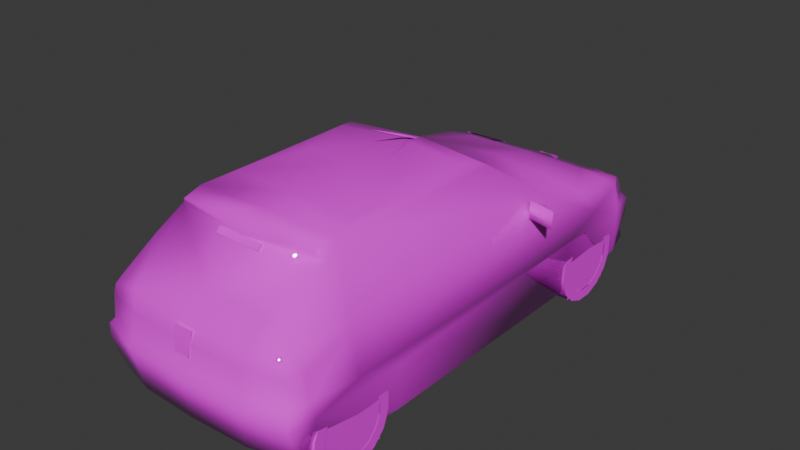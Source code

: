 # Source: 106s1.blend  (saved by Blender 4.0.36; exported with 4.5.12 LTS)
import bpy
from mathutils import Matrix  # noqa: F401  (used for matrix-valued properties, if any)

bpy.ops.wm.read_factory_settings(use_empty=True)
scene = bpy.context.scene
scene.name = 'Scene'

# ---- collections
col_collection = bpy.data.collections.new('Collection'); scene.collection.children.link(col_collection)

# ---- images (referenced by path relative to the original .blend; pixels are not part of the script)
import os
ASSET_DIR = os.environ.get("B2B_ASSET_DIR", "")  # directory of the original .blend (textures are referenced by path, not embedded)
HERE = os.path.dirname(os.path.abspath(__file__))  # packed textures are extracted next to this script under _unpacked/

def load_image(name, relpath, width, height, colorspace="sRGB"):
    """Load a texture the original file referenced (path relative to the .blend, or extracted next to this script)."""
    p = next((c for c in (os.path.join(HERE, relpath), os.path.join(ASSET_DIR, relpath)) if relpath and os.path.exists(c)), "")
    if p:
        img = bpy.data.images.load(p, check_existing=True)
        img.name = name
    else:  # same state as the original file: an image datablock whose file is absent (Cycles renders it pink)
        img = bpy.data.images.new(name, width, height)
        img.source = "FILE"
        img.filepath = "//" + (relpath or name)
    img.colorspace_settings.name = colorspace
    return img
img_0_png = load_image('0.png', 'textures/0.png', 1024, 1024, 'sRGB')

# ---- materials (node trees are filled in below, after node groups)
mat_material_001 = bpy.data.materials.new('Material.001')
mat_material_001.alpha_threshold = 0.1
mat_material_001.use_transparent_shadow = False
mat_material_001.roughness = 0.5
mat_material_001.line_color = (0.0, 0.0, 0.0, 1.0)
mat_material = bpy.data.materials.new('Material')
mat_material.alpha_threshold = 0.1
mat_material.use_transparent_shadow = False
mat_material.roughness = 0.5
mat_material.line_color = (0.0, 0.0, 0.0, 1.0)

# ---- material node trees
mat_material_001.use_nodes = True; mat_material_001.node_tree.nodes.clear()
_N = mat_material_001.node_tree.nodes; _L = mat_material_001.node_tree.links
n0 = _N.new('ShaderNodeOutputMaterial'); n0.name = 'Material Output'; n0.location = (300, 300)
n1 = _N.new('ShaderNodeBsdfPrincipled'); n1.name = 'Principled BSDF'; n1.location = (10, 300)
n1.inputs[2].default_value = 0.0
n1.inputs[3].default_value = 1.45
n2 = _N.new('ShaderNodeTexImage'); n2.name = 'Image Texture'; n2.location = (-280, 280)
n2.image = img_0_png
n2.interpolation = 'Closest'
_L.new(n1.outputs[0], n0.inputs[0])
_L.new(n2.outputs[0], n1.inputs[0])
_L.new(n2.outputs[1], n1.inputs[4])
n0.is_active_output = True
mat_material.use_nodes = True; mat_material.node_tree.nodes.clear()
_N = mat_material.node_tree.nodes; _L = mat_material.node_tree.links
n0 = _N.new('ShaderNodeOutputMaterial'); n0.name = 'Material Output'; n0.location = (300, 300)
n1 = _N.new('ShaderNodeBsdfPrincipled'); n1.name = 'Principled BSDF'; n1.location = (10, 300)
n1.inputs[3].default_value = 1.45
n2 = _N.new('ShaderNodeTexImage'); n2.name = 'Image Texture'; n2.location = (-280, 280)
n2.image = img_0_png
n2.interpolation = 'Closest'
_L.new(n1.outputs[0], n0.inputs[0])
_L.new(n2.outputs[0], n1.inputs[0])
_L.new(n2.outputs[1], n1.inputs[4])
n0.is_active_output = True

# ---- world
world_world = bpy.data.worlds.new('World'); scene.world = world_world
world_world.use_nodes = True; world_world.node_tree.nodes.clear()
_N = world_world.node_tree.nodes; _L = world_world.node_tree.links
n0 = _N.new('ShaderNodeOutputWorld'); n0.name = 'World Output'; n0.location = (300, 300)
n1 = _N.new('ShaderNodeBackground'); n1.name = 'Background'; n1.location = (10, 300)
n1.inputs[0].default_value = (0.05088, 0.05088, 0.05088, 1.0)
_L.new(n1.outputs[0], n0.inputs[0])
n0.is_active_output = True
world_world.color = (0.05088, 0.05088, 0.05088)
world_world.use_sun_shadow = False
world_world.sun_shadow_jitter_overblur = 0.0

# ---- meshes
me_fp1sn = bpy.data.meshes.new('fp1sn')
me_fp1sn.from_pydata([(0.1631, -1.355, 1.02), (0.1633, -1.322, 1.05), (-0.1633, -1.322, 1.05), (-0.1631, -1.355, 1.02), (0.0, 1.796, 0.06101), (0.0, -1.762, 0.1013), (-0.7333, 1.467, 0.04132), (-0.6625, -1.677, 0.0977), (-0.7179, -1.619, 0.08871), (-0.7717, -1.582, 0.3592), (-0.7663, -1.245, 0.4307), (-0.7717, -0.9185, 0.3519), (-0.7264, -0.8893, 0.002428), (-0.7333, 0.7247, 0.004863), (-0.7663, 0.8018, 0.394), (-0.7636, 1.121, 0.4965), (-0.7702, 1.407, 0.3728), (-0.4105, -1.747, 0.1013), (-0.3575, 1.769, 0.06101), (0.7636, 1.121, 0.4965), (0.7702, 1.407, 0.3728), (0.6997, 1.49, 0.534), (0.6642, -1.685, 0.6657), (0.6506, -1.639, 0.7141), (0.4521, -1.712, 0.7141), (0.6686, -1.7, 0.6117), (0.7104, -1.588, 0.6088), (0.7717, -1.582, 0.3592), (0.7663, -1.245, 0.4307), (0.733, -1.581, 0.4445), (0.7179, -1.619, 0.08871), (0.7107, -1.733, 0.3106), (0.7099, 1.545, 0.3949), (0.6837, 1.705, 0.3624), (0.6433, 1.694, 0.3935), (0.6436, 1.625, 0.5237), (0.6455, 1.585, 0.5568), (0.6676, 1.382, 0.6166), (0.6846, 0.6893, 0.7362), (0.7002, -1.225, 0.6975), (0.7068, -1.732, 0.4122), (0.6851, -1.705, 0.4435), (0.4258, -1.816, 0.411), (0.5952, -1.425, 0.9051), (0.5461, -1.249, 1.047), (0.532, 0.1884, 1.089), (0.515, 0.1308, 1.119), (0.5148, -1.138, 1.126), (0.0, 0.8567, 0.7362), (0.0, 0.2149, 1.121), (0.6837, 1.702, 0.2537), (0.3575, 1.769, 0.06101), (0.6922, 0.9758, 0.689), (0.4635, 1.399, 0.6314), (0.0, 1.407, 0.638), (0.0, 1.081, 0.7104), (0.0, 1.84, 0.3626), (0.3624, 1.817, 0.3626), (0.0, 1.787, 0.3935), (0.3568, 1.769, 0.3947), (0.0559, -1.789, 0.5289), (0.06878, 1.789, 0.3947), (0.0, 1.73, 0.505), (0.06684, -1.757, 0.6827), (0.07971, 1.732, 0.5046), (0.3777, 1.708, 0.5046), (0.0, -1.726, 0.7141), (0.0, -1.777, 0.6093), (0.4141, -1.764, 0.6093), (0.0, -1.785, 0.4433), (0.4236, -1.774, 0.4435), (0.0, -1.83, 0.4095), (0.4105, -1.747, 0.1013), (0.6625, -1.677, 0.0977), (0.7333, 1.467, 0.04132), (0.7717, -0.9185, 0.3519), (0.7663, 0.8018, 0.394), (0.7264, -0.8893, 0.002428), (0.7333, 0.7247, 0.004863), (0.4749, -0.004615, 1.146), (0.332, -0.4416, 1.172), (0.4681, -0.9282, 1.149), (0.0, 0.05323, 1.158), (0.0, -0.4416, 1.176), (0.8871, 0.3692, 0.699), (0.688, 0.6076, 0.7114), (0.8871, 0.3842, 0.8113), (0.6863, 0.4175, 0.699), (0.6863, 0.4326, 0.8113), (0.4338, -1.571, 0.8166), (0.0, -1.591, 0.8152), (0.0, -1.319, 1.05), (0.4963, -1.283, 1.1), (0.0, -1.327, 1.108), (0.2982, -1.313, 1.106), (0.0, 0.2051, 1.124), (0.02163, 0.1278, 1.142), (0.0, -0.2676, 1.323), (-0.02163, 0.1278, 1.142), (0.0, -0.9304, 1.158), (0.0, -1.143, 1.14), (-0.332, -0.4416, 1.172), (-0.4681, -0.9282, 1.149), (-0.5148, -1.138, 1.126), (-0.2982, -1.313, 1.106), (-0.4963, -1.283, 1.1), (-0.5461, -1.249, 1.047), (-0.7002, -1.225, 0.6975), (-0.5952, -1.425, 0.9051), (-0.4521, -1.712, 0.7141), (-0.8871, 0.3692, 0.699), (-0.8871, 0.3842, 0.8113), (-0.688, 0.6076, 0.7114), (-0.6863, 0.4175, 0.699), (-0.6863, 0.4326, 0.8113), (-0.6997, 1.49, 0.534), (-0.6642, -1.685, 0.6657), (-0.6506, -1.639, 0.7141), (-0.7104, -1.588, 0.6088), (-0.6686, -1.7, 0.6117), (-0.733, -1.581, 0.4445), (-0.7107, -1.733, 0.3106), (-0.6676, 1.382, 0.6166), (-0.6846, 0.6893, 0.7362), (-0.7068, -1.732, 0.4122), (-0.6851, -1.705, 0.4435), (-0.4258, -1.816, 0.411), (-0.532, 0.1884, 1.089), (-0.515, 0.1308, 1.119), (-0.6922, 0.9758, 0.689), (-0.4635, 1.399, 0.6314), (-0.3624, 1.817, 0.3626), (-0.3568, 1.769, 0.3947), (-0.3777, 1.708, 0.5046), (-0.4141, -1.764, 0.6093), (-0.4236, -1.774, 0.4435), (-0.4749, -0.004615, 1.146), (0.6798, 1.683, 0.06149), (0.6657, 1.676, 0.1252), (-0.6657, 1.676, 0.1252), (-0.6798, 1.683, 0.06149), (-0.6837, 1.702, 0.2537), (-0.7099, 1.545, 0.3949), (-0.6837, 1.705, 0.3624), (-0.6433, 1.694, 0.3935), (-0.6436, 1.625, 0.5237), (-0.6455, 1.585, 0.5568), (-0.0559, -1.789, 0.5289), (-0.06878, 1.789, 0.3947), (-0.07971, 1.732, 0.5046), (-0.06684, -1.757, 0.6827), (-0.6115, 1.733, 0.2555), (-0.6115, 1.707, 0.133), (-0.4705, 1.776, 0.2555), (-0.4705, 1.75, 0.133), (0.4705, 1.776, 0.2555), (0.6115, 1.733, 0.2555), (0.6115, 1.707, 0.133), (0.4705, 1.75, 0.133), (0.0, -1.662, 0.1079), (0.0, 1.497, 0.07534), (0.0, 1.416, 0.532), (0.0, -1.605, 0.4666), (0.7006, 1.492, 0.534), (0.7108, 1.547, 0.3949), (0.6441, 1.697, 0.3935), (0.6444, 1.628, 0.5237), (0.6463, 1.588, 0.5568), (0.3572, 1.772, 0.3947), (0.3781, 1.71, 0.5046), (-0.7006, 1.492, 0.534), (-0.3572, 1.772, 0.3947), (-0.3781, 1.71, 0.5046), (-0.7108, 1.547, 0.3949), (-0.6441, 1.697, 0.3935), (-0.6444, 1.628, 0.5237), (-0.6463, 1.588, 0.5568), (0.06161, -1.777, 0.6092), (-0.06161, -1.777, 0.6092)], [], [(72, 5, 17), (98, 97, 95), (97, 96, 95), (98, 96, 97), (6, 140, 18), (74, 51, 137), (51, 74, 4), (4, 6, 18), (74, 6, 4), (159, 162, 161, 160), (16, 6, 74, 20), (16, 20, 19, 15), (15, 19, 76, 14), (76, 78, 13, 14), (13, 78, 77, 12), (11, 12, 77, 75), (11, 75, 28, 10), (10, 28, 27, 9), (9, 27, 30, 8), (8, 30, 73, 7), (7, 73, 72, 17), (145, 146, 133), (115, 146, 145), (36, 35, 65), (36, 21, 35), (45, 49, 46), (47, 39, 38), (80, 81, 79), (37, 21, 36), (52, 19, 37), (38, 19, 52), (40, 29, 41), (31, 27, 40), (31, 73, 30), (37, 53, 52), (32, 20, 33), (39, 43, 23), (45, 47, 38), (44, 43, 39), (138, 51, 50), (46, 47, 45), (40, 42, 31), (23, 26, 39), (22, 26, 23), (27, 29, 40), (21, 37, 19), (34, 32, 33), (32, 21, 20), (27, 31, 30), (28, 29, 27), (25, 26, 22), (23, 24, 22), (20, 21, 19), (85, 88, 86), (85, 84, 87), (85, 86, 84), (43, 44, 89), (39, 47, 44), (47, 92, 44), (94, 92, 47), (94, 93, 91), (75, 28, 27), (20, 19, 76), (49, 127, 128), (107, 103, 123), (102, 101, 136), (15, 129, 122), (15, 123, 129), (120, 124, 125), (9, 121, 124), (7, 121, 8), (130, 122, 129), (108, 107, 117), (103, 127, 123), (108, 106, 107), (103, 128, 127), (126, 124, 121), (118, 117, 107), (118, 116, 117), (120, 9, 124), (122, 115, 15), (121, 9, 8), (120, 10, 9), (118, 119, 116), (109, 117, 116), (115, 16, 15), (114, 112, 111), (110, 112, 113), (111, 112, 110), (103, 107, 106), (105, 103, 106), (105, 104, 103), (93, 104, 91), (10, 11, 9), (15, 16, 14), (109, 66, 90), (138, 137, 51), (138, 50, 74), (137, 138, 74), (115, 122, 146), (16, 142, 143), (18, 139, 141), (142, 144, 143), (115, 142, 16), (140, 139, 18), (141, 139, 6), (139, 140, 6), (68, 70, 41, 25), (25, 41, 29, 26), (134, 119, 125, 135), (119, 118, 120, 125), (145, 144, 142, 115), (144, 145, 133, 132), (35, 21, 32, 34), (34, 59, 65, 35), (74, 50, 33, 20), (80, 79, 82, 83), (79, 46, 49, 82), (38, 52, 55, 48), (46, 79, 81, 47), (75, 77, 78, 76), (28, 75, 76, 19), (72, 73, 31, 42), (5, 72, 42, 71), (40, 41, 70, 42), (42, 70, 69, 71), (69, 70, 68, 67), (24, 68, 25, 22), (24, 66, 67, 68), (53, 37, 36, 65), (54, 53, 65, 62), (59, 58, 62, 65), (34, 33, 57, 59), (57, 56, 58, 59), (57, 33, 50, 51), (51, 4, 56, 57), (54, 55, 52, 53), (39, 26, 29, 28), (45, 38, 48, 49), (23, 43, 89, 24), (38, 39, 28, 19), (84, 86, 88, 87), (89, 90, 66, 24), (44, 91, 90, 89), (91, 44, 92, 94), (27, 30, 77, 75), (76, 78, 74, 20), (100, 93, 94, 47), (99, 100, 47, 81), (83, 99, 81, 80), (101, 83, 82, 136), (136, 82, 49, 128), (123, 48, 55, 129), (128, 103, 102, 136), (11, 14, 13, 12), (10, 15, 14, 11), (17, 126, 121, 7), (5, 71, 126, 17), (124, 126, 135, 125), (126, 71, 69, 135), (69, 67, 134, 135), (109, 116, 119, 134), (109, 134, 67, 66), (54, 62, 133, 130), (132, 133, 62, 58), (131, 132, 58, 56), (18, 131, 56, 4), (54, 130, 129, 55), (107, 10, 120, 118), (127, 49, 48, 123), (123, 15, 10, 107), (110, 113, 114, 111), (106, 109, 90, 91), (91, 104, 105, 106), (9, 11, 12, 8), (14, 16, 6, 13), (100, 103, 104, 93), (99, 102, 103, 100), (83, 101, 102, 99), (109, 106, 108, 117), (6, 16, 143, 141), (130, 133, 146, 122), (144, 132, 131, 143), (131, 18, 141, 143), (64, 61, 148, 149), (153, 154, 152, 151), (155, 156, 157, 158), (178, 177, 63, 150), (2, 3, 0, 1), (167, 166, 169), (167, 163, 166), (175, 176, 172), (170, 176, 175), (166, 163, 164, 165), (165, 168, 169, 166), (175, 174, 173, 170), (174, 175, 172, 171), (147, 60, 177, 178)])
me_fp1sn.polygons.foreach_set('use_smooth', [True] * 198)
_uv = me_fp1sn.uv_layers.new(name='UVMap')
_uv.uv.foreach_set('vector', [0.031, 0.0, 0.031, 0.031, 0.0, 0.031, 0.031, 0.0, 0.031, 0.031, 0.0, 0.031, 0.031, 0.0, 0.031, 0.031, 0.0, 0.031, 0.031, 0.0, 0.031, 0.031, 0.0, 0.031, 0.031, 0.0, 0.031, 0.031, 0.0, 0.031, 0.031, 0.0, 0.031, 0.031, 0.0, 0.031, 0.031, 0.0, 0.031, 0.031, 0.0, 0.031, 0.031, 0.0, 0.031, 0.031, 0.0, 0.031, 0.031, 0.0, 0.031, 0.031, 0.0, 0.031, 0.031, 0.0, 0.031, 0.031, 0.0, 0.031, 0.0, 0.0, 0.031, 0.0, 0.031, 0.031, 0.0, 0.031, 0.0, 0.0, 0.031, 0.0, 0.031, 0.031, 0.0, 0.031, 0.0, 0.0, 0.031, 0.0, 0.031, 0.031, 0.0, 0.031, 0.0, 0.0, 0.031, 0.0, 0.031, 0.031, 0.0, 0.031, 0.0, 0.0, 0.031, 0.0, 0.031, 0.031, 0.0, 0.031, 0.0, 0.0, 0.031, 0.0, 0.031, 0.031, 0.0, 0.031, 0.0, 0.0, 0.031, 0.0, 0.031, 0.031, 0.0, 0.031, 0.0, 0.0, 0.031, 0.0, 0.031, 0.031, 0.0, 0.031, 0.0, 0.0, 0.031, 0.0, 0.031, 0.031, 0.0, 0.031, 0.0, 0.0, 0.031, 0.0, 0.031, 0.031, 0.0, 0.031, 0.0, 0.0, 0.031, 0.0, 0.031, 0.031, 0.0, 0.031, 0.0, 0.0, 0.0, 0.196, 0.0, 0.216, 0.086, 0.188, 0.043, 0.761, 0.024, 0.769, 0.016, 0.757, 0.0, 0.216, 0.0, 0.196, 0.086, 0.188, 0.024, 0.769, 0.043, 0.761, 0.016, 0.757, 0.416, 0.984, 0.561, 1.0, 0.42, 1.0, 0.388, 0.624, 0.408, 0.502, 0.0, 0.518, 0.333, 0.922, 0.318, 0.863, 0.318, 0.976, 0.067, 0.784, 0.043, 0.761, 0.024, 0.769, 0.157, 0.8, 0.125, 0.753, 0.067, 0.784, 0.22, 0.812, 0.125, 0.753, 0.157, 0.8, 0.749, 0.729, 0.714, 0.741, 0.741, 0.741, 0.749, 0.706, 0.714, 0.718, 0.749, 0.729, 0.749, 0.706, 0.733, 0.651, 0.722, 0.651, 0.761, 0.369, 0.831, 0.365, 0.753, 0.478, 0.031, 0.725, 0.063, 0.722, 0.0, 0.718, 0.408, 0.502, 0.451, 0.561, 0.498, 0.51, 0.106, 0.612, 0.388, 0.624, 0.0, 0.518, 0.416, 0.604, 0.451, 0.561, 0.408, 0.502, 0.569, 0.89, 0.682, 0.863, 0.565, 0.945, 0.118, 0.624, 0.388, 0.624, 0.106, 0.612, 0.753, 0.259, 0.851, 0.259, 0.753, 0.22, 0.725, 0.808, 0.718, 0.78, 0.635, 0.804, 0.773, 0.835, 0.757, 0.808, 0.776, 0.859, 0.714, 0.718, 0.714, 0.741, 0.749, 0.729, 0.043, 0.761, 0.067, 0.784, 0.125, 0.753, 0.0, 0.725, 0.031, 0.725, 0.0, 0.718, 0.031, 0.725, 0.043, 0.761, 0.063, 0.722, 0.714, 0.718, 0.749, 0.706, 0.722, 0.651, 0.643, 0.737, 0.714, 0.741, 0.714, 0.718, 0.773, 0.808, 0.757, 0.808, 0.773, 0.835, 0.776, 0.859, 0.847, 0.859, 0.773, 0.835, 0.063, 0.722, 0.043, 0.761, 0.125, 0.753, 0.341, 0.133, 0.341, 0.184, 0.251, 0.184, 0.341, 0.133, 0.251, 0.125, 0.341, 0.125, 0.341, 0.133, 0.251, 0.184, 0.251, 0.125, 0.522, 0.31, 0.541, 0.376, 0.584, 0.271, 0.408, 0.502, 0.388, 0.624, 0.416, 0.604, 0.388, 0.624, 0.42, 0.616, 0.416, 0.604, 0.337, 0.816, 0.314, 0.82, 0.314, 0.839, 0.635, 0.404, 0.749, 0.404, 0.749, 0.376, 0.569, 0.714, 0.643, 0.737, 0.714, 0.718, 0.063, 0.722, 0.125, 0.753, 0.196, 0.725, 0.561, 1.0, 0.416, 0.984, 0.42, 1.0, 0.408, 0.502, 0.388, 0.624, 0.0, 0.518, 0.318, 0.863, 0.333, 0.922, 0.314, 0.976, 0.125, 0.753, 0.157, 0.8, 0.067, 0.784, 0.125, 0.753, 0.22, 0.812, 0.157, 0.8, 0.714, 0.741, 0.749, 0.729, 0.741, 0.741, 0.714, 0.718, 0.749, 0.706, 0.749, 0.729, 0.733, 0.651, 0.749, 0.706, 0.722, 0.651, 0.835, 0.365, 0.761, 0.369, 0.753, 0.478, 0.451, 0.561, 0.408, 0.502, 0.498, 0.51, 0.388, 0.624, 0.106, 0.612, 0.0, 0.518, 0.451, 0.561, 0.416, 0.604, 0.408, 0.502, 0.388, 0.624, 0.118, 0.624, 0.106, 0.612, 0.851, 0.259, 0.753, 0.259, 0.753, 0.22, 0.718, 0.78, 0.725, 0.808, 0.635, 0.804, 0.757, 0.808, 0.773, 0.835, 0.776, 0.859, 0.714, 0.741, 0.714, 0.718, 0.749, 0.729, 0.067, 0.784, 0.043, 0.761, 0.125, 0.753, 0.749, 0.706, 0.714, 0.718, 0.722, 0.651, 0.714, 0.741, 0.643, 0.737, 0.714, 0.718, 0.757, 0.808, 0.773, 0.808, 0.773, 0.835, 0.847, 0.859, 0.776, 0.859, 0.773, 0.835, 0.043, 0.761, 0.063, 0.722, 0.125, 0.753, 0.341, 0.184, 0.341, 0.133, 0.251, 0.184, 0.251, 0.125, 0.341, 0.133, 0.341, 0.125, 0.251, 0.184, 0.341, 0.133, 0.251, 0.125, 0.388, 0.624, 0.408, 0.502, 0.416, 0.604, 0.42, 0.616, 0.388, 0.624, 0.416, 0.604, 0.314, 0.82, 0.337, 0.816, 0.314, 0.839, 0.749, 0.404, 0.635, 0.404, 0.749, 0.376, 0.643, 0.737, 0.569, 0.714, 0.714, 0.718, 0.125, 0.753, 0.063, 0.722, 0.196, 0.725, 0.576, 0.22, 0.749, 0.22, 0.749, 0.271, 0.569, 0.89, 0.565, 0.867, 0.682, 0.863, 0.004, 0.659, 0.0, 0.69, 0.047, 0.639, 0.0, 0.643, 0.004, 0.659, 0.047, 0.639, 0.043, 0.761, 0.067, 0.784, 0.024, 0.769, 0.063, 0.722, 0.031, 0.725, 0.0, 0.718, 0.682, 0.863, 0.569, 0.89, 0.565, 0.945, 0.031, 0.725, 0.0, 0.725, 0.0, 0.718, 0.043, 0.761, 0.031, 0.725, 0.063, 0.722, 0.565, 0.867, 0.569, 0.89, 0.682, 0.863, 0.0, 0.69, 0.004, 0.659, 0.047, 0.639, 0.004, 0.659, 0.0, 0.643, 0.047, 0.639, 0.859, 0.808, 0.855, 0.722, 0.765, 0.722, 0.773, 0.808, 0.773, 0.808, 0.765, 0.722, 0.753, 0.722, 0.757, 0.808, 0.859, 0.808, 0.773, 0.808, 0.765, 0.722, 0.855, 0.722, 0.773, 0.808, 0.757, 0.808, 0.753, 0.722, 0.765, 0.722, 0.016, 0.757, 0.0, 0.725, 0.031, 0.725, 0.043, 0.761, 0.0, 0.125, 0.0, 0.196, 0.086, 0.188, 0.09, 0.125, 0.016, 0.757, 0.043, 0.761, 0.031, 0.725, 0.0, 0.725, 0.0, 0.125, 0.09, 0.125, 0.086, 0.188, 0.0, 0.196, 0.047, 0.639, 0.0, 0.69, 0.0, 0.718, 0.063, 0.722, 0.333, 0.922, 0.318, 0.976, 0.373, 0.98, 0.373, 0.922, 0.318, 0.976, 0.314, 0.992, 0.373, 1.0, 0.373, 0.98, 0.753, 0.553, 0.753, 0.478, 1.0, 0.451, 1.0, 0.51, 0.314, 0.992, 0.318, 0.976, 0.318, 0.863, 0.314, 0.839, 0.569, 0.714, 0.565, 0.627, 0.212, 0.627, 0.196, 0.725, 0.643, 0.737, 0.569, 0.714, 0.196, 0.725, 0.125, 0.753, 0.855, 0.137, 0.769, 0.133, 0.753, 0.22, 0.851, 0.259, 1.0, 0.137, 0.855, 0.137, 0.851, 0.259, 1.0, 0.259, 0.753, 0.259, 0.761, 0.271, 0.851, 0.271, 0.851, 0.259, 0.851, 0.259, 0.851, 0.271, 1.0, 0.271, 1.0, 0.259, 1.0, 0.722, 0.855, 0.722, 0.867, 0.808, 1.0, 0.808, 0.361, 0.184, 0.345, 0.125, 0.467, 0.129, 0.463, 0.157, 0.847, 0.859, 1.0, 0.859, 1.0, 0.808, 0.867, 0.808, 0.831, 0.365, 0.761, 0.369, 0.769, 0.314, 0.863, 0.282, 1.0, 0.361, 0.831, 0.365, 0.863, 0.282, 1.0, 0.275, 0.012, 0.286, 0.243, 0.286, 0.243, 0.404, 0.0, 0.404, 0.576, 1.0, 0.565, 0.988, 0.678, 0.988, 0.682, 1.0, 0.678, 0.988, 0.812, 0.988, 0.812, 1.0, 0.682, 1.0, 0.678, 0.988, 0.565, 0.988, 0.565, 0.945, 0.682, 0.863, 0.682, 0.863, 0.812, 0.863, 0.812, 0.988, 0.678, 0.988, 1.0, 0.361, 1.0, 0.451, 0.753, 0.478, 0.831, 0.365, 0.635, 0.804, 0.718, 0.78, 0.714, 0.741, 0.643, 0.737, 0.416, 0.984, 0.376, 0.816, 0.561, 0.816, 0.561, 1.0, 0.502, 0.22, 0.522, 0.31, 0.584, 0.271, 0.576, 0.22, 0.22, 0.812, 0.635, 0.804, 0.643, 0.737, 0.125, 0.753, 0.376, 0.965, 0.376, 1.0, 0.408, 1.0, 0.408, 0.965, 0.741, 0.482, 0.502, 0.482, 0.502, 0.408, 0.749, 0.408, 0.541, 0.376, 0.749, 0.376, 0.749, 0.271, 0.584, 0.271, 0.749, 0.376, 0.541, 0.376, 0.557, 0.4, 0.635, 0.404, 0.714, 0.718, 0.722, 0.651, 0.565, 0.627, 0.569, 0.714, 0.196, 0.725, 0.212, 0.627, 0.047, 0.639, 0.063, 0.722, 0.373, 0.835, 0.373, 0.816, 0.337, 0.816, 0.314, 0.839, 0.373, 0.863, 0.373, 0.835, 0.314, 0.839, 0.318, 0.863, 0.373, 0.922, 0.373, 0.863, 0.318, 0.863, 0.333, 0.922, 0.333, 0.922, 0.373, 0.922, 0.373, 0.98, 0.314, 0.976, 0.314, 0.976, 0.373, 0.98, 0.373, 1.0, 0.314, 0.992, 0.753, 0.553, 1.0, 0.51, 1.0, 0.451, 0.753, 0.478, 0.314, 0.992, 0.314, 0.839, 0.318, 0.863, 0.314, 0.976, 0.569, 0.714, 0.196, 0.725, 0.212, 0.627, 0.565, 0.627, 0.643, 0.737, 0.125, 0.753, 0.196, 0.725, 0.569, 0.714, 0.855, 0.137, 0.851, 0.259, 0.753, 0.22, 0.765, 0.133, 1.0, 0.137, 1.0, 0.259, 0.851, 0.259, 0.855, 0.137, 0.753, 0.259, 0.851, 0.259, 0.851, 0.271, 0.761, 0.271, 0.851, 0.259, 1.0, 0.259, 1.0, 0.271, 0.851, 0.271, 1.0, 0.722, 1.0, 0.808, 0.859, 0.808, 0.855, 0.722, 0.847, 0.859, 0.773, 0.835, 0.773, 0.808, 0.859, 0.808, 0.847, 0.859, 0.859, 0.808, 1.0, 0.808, 1.0, 0.859, 1.0, 0.361, 1.0, 0.275, 0.863, 0.282, 0.835, 0.365, 0.012, 0.286, 0.0, 0.404, 0.243, 0.404, 0.243, 0.286, 0.678, 0.988, 0.682, 1.0, 0.812, 1.0, 0.812, 0.988, 0.682, 0.863, 0.678, 0.988, 0.812, 0.988, 0.812, 0.863, 1.0, 0.361, 0.835, 0.365, 0.753, 0.478, 1.0, 0.451, 0.635, 0.804, 0.643, 0.737, 0.714, 0.741, 0.718, 0.78, 0.416, 0.984, 0.561, 1.0, 0.561, 0.816, 0.376, 0.816, 0.22, 0.812, 0.125, 0.753, 0.643, 0.737, 0.635, 0.804, 0.376, 0.965, 0.408, 0.965, 0.408, 1.0, 0.376, 1.0, 0.541, 0.376, 0.576, 0.22, 0.749, 0.271, 0.749, 0.376, 0.749, 0.376, 0.635, 0.404, 0.557, 0.4, 0.541, 0.376, 0.714, 0.718, 0.569, 0.714, 0.565, 0.627, 0.722, 0.651, 0.196, 0.725, 0.063, 0.722, 0.047, 0.639, 0.212, 0.627, 0.373, 0.835, 0.314, 0.839, 0.337, 0.816, 0.373, 0.816, 0.373, 0.863, 0.318, 0.863, 0.314, 0.839, 0.373, 0.835, 0.373, 0.922, 0.333, 0.922, 0.318, 0.863, 0.373, 0.863, 0.576, 0.22, 0.541, 0.376, 0.522, 0.31, 0.502, 0.22, 0.047, 0.639, 0.063, 0.722, 0.0, 0.718, 0.0, 0.69, 0.835, 0.365, 0.863, 0.282, 0.769, 0.314, 0.761, 0.369, 0.576, 1.0, 0.682, 1.0, 0.678, 0.988, 0.565, 0.988, 0.678, 0.988, 0.682, 0.863, 0.565, 0.945, 0.565, 0.988, 0.094, 0.216, 0.106, 0.125, 0.235, 0.125, 0.247, 0.216, 0.416, 0.259, 0.416, 0.188, 0.318, 0.188, 0.318, 0.259, 0.416, 0.259, 0.318, 0.259, 0.318, 0.188, 0.416, 0.188, 0.5039, 0.1725, 0.5882, 0.1725, 0.592, 0.216, 0.502, 0.216, 0.816, 0.925, 0.816, 0.91, 1.0, 0.91, 1.0, 0.925, 0.294, 0.404, 0.294, 0.388, 0.482, 0.376, 0.294, 0.404, 0.255, 0.396, 0.294, 0.388, 0.294, 0.388, 0.294, 0.404, 0.482, 0.376, 0.255, 0.396, 0.294, 0.404, 0.294, 0.388, 0.294, 0.388, 0.255, 0.396, 0.251, 0.322, 0.294, 0.322, 0.294, 0.322, 0.498, 0.322, 0.482, 0.376, 0.294, 0.388, 0.294, 0.388, 0.294, 0.322, 0.251, 0.322, 0.255, 0.396, 0.294, 0.322, 0.294, 0.388, 0.482, 0.376, 0.498, 0.322, 0.506, 0.125, 0.584, 0.125, 0.5882, 0.1725, 0.5039, 0.1725])
me_fp1sn.materials.append(mat_material_001)
me_fp1sn.update()
me_fp1sn_001 = bpy.data.meshes.new('fp1sn.001')
me_fp1sn_001.from_pydata([(-0.09885, 0.2929, 0.05803), (-0.09885, 0.2198, 0.04354), (-0.09885, 0.2927, -0.05806), (-0.09885, 0.2196, -0.04358), (-0.09885, 0.2483, -0.1657), (-0.09885, 0.1862, -0.1242), (-0.09885, 0.1661, -0.248), (-0.09885, 0.1245, -0.1858), (-0.09885, 0.05843, -0.2923), (-0.09885, 0.04395, -0.2192), (-0.09885, -0.05766, -0.2923), (-0.09885, -0.04318, -0.2192), (-0.09885, -0.1653, -0.248), (-0.09885, -0.1238, -0.1858), (-0.09885, -0.2476, -0.1657), (-0.09885, -0.1854, -0.1242), (-0.09885, -0.2919, -0.05806), (-0.09885, -0.2188, -0.04358), (-0.09885, -0.2919, 0.05803), (-0.09885, -0.2188, 0.04354), (-0.09885, -0.2476, 0.1657), (-0.09885, -0.1854, 0.1241), (-0.09885, -0.1653, 0.2479), (-0.09885, -0.1238, 0.1858), (-0.09885, -0.05766, 0.2925), (-0.09885, -0.04318, 0.2194), (-0.09885, 0.05843, 0.2925), (-0.09885, 0.04395, 0.2194), (-0.09885, 0.1661, 0.2479), (-0.09885, 0.1245, 0.1858), (-0.09885, 0.2483, 0.1657), (-0.09885, 0.1862, 0.1241), (-0.09885, 0.2929, 0.05803), (-0.09885, 0.2198, 0.04354), (-0.09885, 0.2929, 0.05803), (0.09712, 0.2929, 0.05803), (-0.09885, 0.2483, 0.1657), (0.09712, 0.2483, 0.1657), (-0.09885, 0.1661, 0.2479), (0.09712, 0.1661, 0.2479), (-0.09885, 0.05843, 0.2925), (0.09712, 0.05843, 0.2925), (-0.09885, -0.05766, 0.2925), (0.09712, -0.05766, 0.2925), (-0.09885, -0.1653, 0.2479), (0.09712, -0.1653, 0.2479), (-0.09885, -0.2476, 0.1657), (0.09712, -0.2476, 0.1657), (-0.09885, -0.2919, 0.05803), (0.09712, -0.2919, 0.05803), (-0.09885, -0.2919, -0.05806), (0.09712, -0.2919, -0.05806), (-0.09885, -0.2476, -0.1657), (0.09712, -0.2476, -0.1657), (-0.09885, -0.1653, -0.248), (0.09712, -0.1653, -0.248), (-0.09885, -0.05766, -0.2923), (0.09712, -0.05766, -0.2923), (-0.09885, 0.05843, -0.2923), (0.09712, 0.05843, -0.2923), (-0.09885, 0.1661, -0.248), (0.09712, 0.1661, -0.248), (-0.09885, 0.2483, -0.1657), (0.09712, 0.2483, -0.1657), (-0.09885, 0.2927, -0.05806), (0.09712, 0.2927, -0.05806), (-0.09885, 0.2929, 0.05803), (0.09712, 0.2929, 0.05803), (0.09712, 0.2929, 0.05803), (0.09712, 0.2927, -0.05806), (0.09712, 0.2483, 0.1657), (0.09712, 0.2483, -0.1657), (0.09712, 0.1661, 0.2479), (0.09712, 0.1661, -0.248), (0.09712, 0.05843, 0.2925), (0.09712, 0.05843, -0.2923), (0.09712, -0.05766, 0.2925), (0.09712, -0.05766, -0.2923), (0.09712, -0.1653, 0.2479), (0.09712, -0.1653, -0.248), (0.09712, -0.2476, 0.1657), (0.09712, -0.2476, -0.1657), (0.09712, -0.2919, 0.05803), (0.09712, -0.2919, -0.05806), (-0.09531, -0.2188, 0.2194), (-0.09531, 0.2198, 0.2194), (-0.09531, 0.2198, -0.2192), (-0.09531, -0.2188, -0.2192)], [], [(0, 1, 3, 2), (2, 3, 5, 4), (4, 5, 7, 6), (6, 7, 9, 8), (8, 9, 11, 10), (10, 11, 13, 12), (12, 13, 15, 14), (14, 15, 17, 16), (16, 17, 19, 18), (18, 19, 21, 20), (20, 21, 23, 22), (22, 23, 25, 24), (24, 25, 27, 26), (26, 27, 29, 28), (28, 29, 31, 30), (30, 31, 33, 32), (34, 35, 37, 36), (36, 37, 39, 38), (38, 39, 41, 40), (40, 41, 43, 42), (42, 43, 45, 44), (44, 45, 47, 46), (46, 47, 49, 48), (48, 49, 51, 50), (50, 51, 53, 52), (52, 53, 55, 54), (54, 55, 57, 56), (56, 57, 59, 58), (58, 59, 61, 60), (60, 61, 63, 62), (62, 63, 65, 64), (64, 65, 67, 66), (68, 69, 71, 70), (70, 71, 73, 72), (72, 73, 75, 74), (74, 75, 77, 76), (76, 77, 79, 78), (78, 79, 81, 80), (80, 81, 83, 82), (85, 84, 87, 86)])
me_fp1sn_001.polygons.foreach_set('use_smooth', [True] * 40)
_uv = me_fp1sn_001.uv_layers.new(name='UVMap')
_uv.uv.foreach_set('vector', [0.031, 0.0, 0.031, 0.031, 0.0, 0.031, 0.0, 0.0, 0.031, 0.0, 0.031, 0.031, 0.0, 0.031, 0.0, 0.0, 0.031, 0.0, 0.031, 0.031, 0.0, 0.031, 0.0, 0.0, 0.031, 0.0, 0.031, 0.031, 0.0, 0.031, 0.0, 0.0, 0.031, 0.0, 0.031, 0.031, 0.0, 0.031, 0.0, 0.0, 0.031, 0.0, 0.031, 0.031, 0.0, 0.031, 0.0, 0.0, 0.031, 0.0, 0.031, 0.031, 0.0, 0.031, 0.0, 0.0, 0.031, 0.0, 0.031, 0.031, 0.0, 0.031, 0.0, 0.0, 0.031, 0.0, 0.031, 0.031, 0.0, 0.031, 0.0, 0.0, 0.031, 0.0, 0.031, 0.031, 0.0, 0.031, 0.0, 0.0, 0.031, 0.0, 0.031, 0.031, 0.0, 0.031, 0.0, 0.0, 0.031, 0.0, 0.031, 0.031, 0.0, 0.031, 0.0, 0.0, 0.031, 0.0, 0.031, 0.031, 0.0, 0.031, 0.0, 0.0, 0.031, 0.0, 0.031, 0.031, 0.0, 0.031, 0.0, 0.0, 0.031, 0.0, 0.031, 0.031, 0.0, 0.031, 0.0, 0.0, 0.031, 0.0, 0.031, 0.031, 0.0, 0.031, 0.0, 0.0, 0.031, 0.0, 0.031, 0.031, 0.0, 0.031, 0.0, 0.0, 0.031, 0.0, 0.031, 0.031, 0.0, 0.031, 0.0, 0.0, 0.031, 0.0, 0.031, 0.031, 0.0, 0.031, 0.0, 0.0, 0.031, 0.0, 0.031, 0.031, 0.0, 0.031, 0.0, 0.0, 0.031, 0.0, 0.031, 0.031, 0.0, 0.031, 0.0, 0.0, 0.031, 0.0, 0.031, 0.031, 0.0, 0.031, 0.0, 0.0, 0.031, 0.0, 0.031, 0.031, 0.0, 0.031, 0.0, 0.0, 0.031, 0.0, 0.031, 0.031, 0.0, 0.031, 0.0, 0.0, 0.031, 0.0, 0.031, 0.031, 0.0, 0.031, 0.0, 0.0, 0.031, 0.0, 0.031, 0.031, 0.0, 0.031, 0.0, 0.0, 0.031, 0.0, 0.031, 0.031, 0.0, 0.031, 0.0, 0.0, 0.031, 0.0, 0.031, 0.031, 0.0, 0.031, 0.0, 0.0, 0.031, 0.0, 0.031, 0.031, 0.0, 0.031, 0.0, 0.0, 0.031, 0.0, 0.031, 0.031, 0.0, 0.031, 0.0, 0.0, 0.031, 0.0, 0.031, 0.031, 0.0, 0.031, 0.0, 0.0, 0.031, 0.0, 0.031, 0.031, 0.0, 0.031, 0.0, 0.0, 0.031, 0.0, 0.031, 0.031, 0.0, 0.031, 0.0, 0.0, 0.031, 0.0, 0.031, 0.031, 0.0, 0.031, 0.0, 0.0, 0.031, 0.0, 0.031, 0.031, 0.0, 0.031, 0.0, 0.0, 0.031, 0.0, 0.031, 0.031, 0.0, 0.031, 0.0, 0.0, 0.031, 0.0, 0.031, 0.031, 0.0, 0.031, 0.0, 0.0, 0.031, 0.0, 0.031, 0.031, 0.0, 0.031, 0.0, 0.0, 0.031, 0.0, 0.031, 0.031, 0.0, 0.031, 0.0, 0.0, 0.184, 0.816, 0.184, 1.0, 0.0, 1.0, 0.0, 0.816])
me_fp1sn_001.materials.append(mat_material)
me_fp1sn_001.update()
me_fp1sn_002 = bpy.data.meshes.new('fp1sn.002')
me_fp1sn_002.from_pydata([(0.09885, 0.2929, 0.05803), (0.09885, 0.2198, 0.04354), (0.09885, 0.2927, -0.05806), (0.09885, 0.2196, -0.04358), (0.09885, 0.2483, -0.1657), (0.09885, 0.1862, -0.1242), (0.09885, 0.1661, -0.248), (0.09885, 0.1245, -0.1858), (0.09885, 0.05843, -0.2923), (0.09885, 0.04395, -0.2192), (0.09885, -0.05766, -0.2923), (0.09885, -0.04318, -0.2192), (0.09885, -0.1653, -0.248), (0.09885, -0.1238, -0.1858), (0.09885, -0.2476, -0.1657), (0.09885, -0.1854, -0.1242), (0.09885, -0.2919, -0.05806), (0.09885, -0.2188, -0.04358), (0.09885, -0.2919, 0.05803), (0.09885, -0.2188, 0.04354), (0.09885, -0.2476, 0.1657), (0.09885, -0.1854, 0.1241), (0.09885, -0.1653, 0.2479), (0.09885, -0.1238, 0.1858), (0.09885, -0.05766, 0.2925), (0.09885, -0.04318, 0.2194), (0.09885, 0.05843, 0.2925), (0.09885, 0.04395, 0.2194), (0.09885, 0.1661, 0.2479), (0.09885, 0.1245, 0.1858), (0.09885, 0.2483, 0.1657), (0.09885, 0.1862, 0.1241), (0.09885, 0.2929, 0.05803), (0.09885, 0.2198, 0.04354), (0.09885, 0.2929, 0.05803), (-0.09712, 0.2929, 0.05803), (0.09885, 0.2483, 0.1657), (-0.09712, 0.2483, 0.1657), (0.09885, 0.1661, 0.2479), (-0.09712, 0.1661, 0.2479), (0.09885, 0.05843, 0.2925), (-0.09712, 0.05843, 0.2925), (0.09885, -0.05766, 0.2925), (-0.09712, -0.05766, 0.2925), (0.09885, -0.1653, 0.2479), (-0.09712, -0.1653, 0.2479), (0.09885, -0.2476, 0.1657), (-0.09712, -0.2476, 0.1657), (0.09885, -0.2919, 0.05803), (-0.09712, -0.2919, 0.05803), (0.09885, -0.2919, -0.05806), (-0.09712, -0.2919, -0.05806), (0.09885, -0.2476, -0.1657), (-0.09712, -0.2476, -0.1657), (0.09885, -0.1653, -0.248), (-0.09712, -0.1653, -0.248), (0.09885, -0.05766, -0.2923), (-0.09712, -0.05766, -0.2923), (0.09885, 0.05843, -0.2923), (-0.09712, 0.05843, -0.2923), (0.09885, 0.1661, -0.248), (-0.09712, 0.1661, -0.248), (0.09885, 0.2483, -0.1657), (-0.09712, 0.2483, -0.1657), (0.09885, 0.2927, -0.05806), (-0.09712, 0.2927, -0.05806), (0.09885, 0.2929, 0.05803), (-0.09712, 0.2929, 0.05803), (-0.09712, 0.2929, 0.05803), (-0.09712, 0.2927, -0.05806), (-0.09712, 0.2483, 0.1657), (-0.09712, 0.2483, -0.1657), (-0.09712, 0.1661, 0.2479), (-0.09712, 0.1661, -0.248), (-0.09712, 0.05843, 0.2925), (-0.09712, 0.05843, -0.2923), (-0.09712, -0.05766, 0.2925), (-0.09712, -0.05766, -0.2923), (-0.09712, -0.1653, 0.2479), (-0.09712, -0.1653, -0.248), (-0.09712, -0.2476, 0.1657), (-0.09712, -0.2476, -0.1657), (-0.09712, -0.2919, 0.05803), (-0.09712, -0.2919, -0.05806), (0.09531, -0.2188, 0.2194), (0.09531, 0.2198, 0.2194), (0.09531, 0.2198, -0.2192), (0.09531, -0.2188, -0.2192)], [], [(0, 1, 3, 2), (2, 3, 5, 4), (4, 5, 7, 6), (6, 7, 9, 8), (8, 9, 11, 10), (10, 11, 13, 12), (12, 13, 15, 14), (14, 15, 17, 16), (16, 17, 19, 18), (18, 19, 21, 20), (20, 21, 23, 22), (22, 23, 25, 24), (24, 25, 27, 26), (26, 27, 29, 28), (28, 29, 31, 30), (30, 31, 33, 32), (34, 35, 37, 36), (36, 37, 39, 38), (38, 39, 41, 40), (40, 41, 43, 42), (42, 43, 45, 44), (44, 45, 47, 46), (46, 47, 49, 48), (48, 49, 51, 50), (50, 51, 53, 52), (52, 53, 55, 54), (54, 55, 57, 56), (56, 57, 59, 58), (58, 59, 61, 60), (60, 61, 63, 62), (62, 63, 65, 64), (64, 65, 67, 66), (68, 69, 71, 70), (70, 71, 73, 72), (72, 73, 75, 74), (74, 75, 77, 76), (76, 77, 79, 78), (78, 79, 81, 80), (80, 81, 83, 82), (85, 84, 87, 86)])
me_fp1sn_002.polygons.foreach_set('use_smooth', [True] * 40)
_uv = me_fp1sn_002.uv_layers.new(name='UVMap')
_uv.uv.foreach_set('vector', [0.031, 0.0, 0.031, 0.031, 0.0, 0.031, 0.0, 0.0, 0.031, 0.0, 0.031, 0.031, 0.0, 0.031, 0.0, 0.0, 0.031, 0.0, 0.031, 0.031, 0.0, 0.031, 0.0, 0.0, 0.031, 0.0, 0.031, 0.031, 0.0, 0.031, 0.0, 0.0, 0.031, 0.0, 0.031, 0.031, 0.0, 0.031, 0.0, 0.0, 0.031, 0.0, 0.031, 0.031, 0.0, 0.031, 0.0, 0.0, 0.031, 0.0, 0.031, 0.031, 0.0, 0.031, 0.0, 0.0, 0.031, 0.0, 0.031, 0.031, 0.0, 0.031, 0.0, 0.0, 0.031, 0.0, 0.031, 0.031, 0.0, 0.031, 0.0, 0.0, 0.031, 0.0, 0.031, 0.031, 0.0, 0.031, 0.0, 0.0, 0.031, 0.0, 0.031, 0.031, 0.0, 0.031, 0.0, 0.0, 0.031, 0.0, 0.031, 0.031, 0.0, 0.031, 0.0, 0.0, 0.031, 0.0, 0.031, 0.031, 0.0, 0.031, 0.0, 0.0, 0.031, 0.0, 0.031, 0.031, 0.0, 0.031, 0.0, 0.0, 0.031, 0.0, 0.031, 0.031, 0.0, 0.031, 0.0, 0.0, 0.031, 0.0, 0.031, 0.031, 0.0, 0.031, 0.0, 0.0, 0.031, 0.0, 0.031, 0.031, 0.0, 0.031, 0.0, 0.0, 0.031, 0.0, 0.031, 0.031, 0.0, 0.031, 0.0, 0.0, 0.031, 0.0, 0.031, 0.031, 0.0, 0.031, 0.0, 0.0, 0.031, 0.0, 0.031, 0.031, 0.0, 0.031, 0.0, 0.0, 0.031, 0.0, 0.031, 0.031, 0.0, 0.031, 0.0, 0.0, 0.031, 0.0, 0.031, 0.031, 0.0, 0.031, 0.0, 0.0, 0.031, 0.0, 0.031, 0.031, 0.0, 0.031, 0.0, 0.0, 0.031, 0.0, 0.031, 0.031, 0.0, 0.031, 0.0, 0.0, 0.031, 0.0, 0.031, 0.031, 0.0, 0.031, 0.0, 0.0, 0.031, 0.0, 0.031, 0.031, 0.0, 0.031, 0.0, 0.0, 0.031, 0.0, 0.031, 0.031, 0.0, 0.031, 0.0, 0.0, 0.031, 0.0, 0.031, 0.031, 0.0, 0.031, 0.0, 0.0, 0.031, 0.0, 0.031, 0.031, 0.0, 0.031, 0.0, 0.0, 0.031, 0.0, 0.031, 0.031, 0.0, 0.031, 0.0, 0.0, 0.031, 0.0, 0.031, 0.031, 0.0, 0.031, 0.0, 0.0, 0.031, 0.0, 0.031, 0.031, 0.0, 0.031, 0.0, 0.0, 0.031, 0.0, 0.031, 0.031, 0.0, 0.031, 0.0, 0.0, 0.031, 0.0, 0.031, 0.031, 0.0, 0.031, 0.0, 0.0, 0.031, 0.0, 0.031, 0.031, 0.0, 0.031, 0.0, 0.0, 0.031, 0.0, 0.031, 0.031, 0.0, 0.031, 0.0, 0.0, 0.031, 0.0, 0.031, 0.031, 0.0, 0.031, 0.0, 0.0, 0.031, 0.0, 0.031, 0.031, 0.0, 0.031, 0.0, 0.0, 0.031, 0.0, 0.031, 0.031, 0.0, 0.031, 0.0, 0.0, 0.184, 0.816, 0.184, 1.0, 0.0, 1.0, 0.0, 0.816])
me_fp1sn_002.materials.append(mat_material)
me_fp1sn_002.update()
me_fp1sn_003 = bpy.data.meshes.new('fp1sn.003')
me_fp1sn_003.from_pydata([(0.09885, 0.2929, 0.05803), (0.09885, 0.2198, 0.04354), (0.09885, 0.2927, -0.05806), (0.09885, 0.2196, -0.04358), (0.09885, 0.2483, -0.1657), (0.09885, 0.1862, -0.1242), (0.09885, 0.1661, -0.248), (0.09885, 0.1245, -0.1858), (0.09885, 0.05843, -0.2923), (0.09885, 0.04395, -0.2192), (0.09885, -0.05766, -0.2923), (0.09885, -0.04318, -0.2192), (0.09885, -0.1653, -0.248), (0.09885, -0.1238, -0.1858), (0.09885, -0.2476, -0.1657), (0.09885, -0.1854, -0.1242), (0.09885, -0.2919, -0.05806), (0.09885, -0.2188, -0.04358), (0.09885, -0.2919, 0.05803), (0.09885, -0.2188, 0.04354), (0.09885, -0.2476, 0.1657), (0.09885, -0.1854, 0.1241), (0.09885, -0.1653, 0.2479), (0.09885, -0.1238, 0.1858), (0.09885, -0.05766, 0.2925), (0.09885, -0.04318, 0.2194), (0.09885, 0.05843, 0.2925), (0.09885, 0.04395, 0.2194), (0.09885, 0.1661, 0.2479), (0.09885, 0.1245, 0.1858), (0.09885, 0.2483, 0.1657), (0.09885, 0.1862, 0.1241), (0.09885, 0.2929, 0.05803), (0.09885, 0.2198, 0.04354), (0.09885, 0.2929, 0.05803), (-0.09712, 0.2929, 0.05803), (0.09885, 0.2483, 0.1657), (-0.09712, 0.2483, 0.1657), (0.09885, 0.1661, 0.2479), (-0.09712, 0.1661, 0.2479), (0.09885, 0.05843, 0.2925), (-0.09712, 0.05843, 0.2925), (0.09885, -0.05766, 0.2925), (-0.09712, -0.05766, 0.2925), (0.09885, -0.1653, 0.2479), (-0.09712, -0.1653, 0.2479), (0.09885, -0.2476, 0.1657), (-0.09712, -0.2476, 0.1657), (0.09885, -0.2919, 0.05803), (-0.09712, -0.2919, 0.05803), (0.09885, -0.2919, -0.05806), (-0.09712, -0.2919, -0.05806), (0.09885, -0.2476, -0.1657), (-0.09712, -0.2476, -0.1657), (0.09885, -0.1653, -0.248), (-0.09712, -0.1653, -0.248), (0.09885, -0.05766, -0.2923), (-0.09712, -0.05766, -0.2923), (0.09885, 0.05843, -0.2923), (-0.09712, 0.05843, -0.2923), (0.09885, 0.1661, -0.248), (-0.09712, 0.1661, -0.248), (0.09885, 0.2483, -0.1657), (-0.09712, 0.2483, -0.1657), (0.09885, 0.2927, -0.05806), (-0.09712, 0.2927, -0.05806), (0.09885, 0.2929, 0.05803), (-0.09712, 0.2929, 0.05803), (-0.09712, 0.2929, 0.05803), (-0.09712, 0.2927, -0.05806), (-0.09712, 0.2483, 0.1657), (-0.09712, 0.2483, -0.1657), (-0.09712, 0.1661, 0.2479), (-0.09712, 0.1661, -0.248), (-0.09712, 0.05843, 0.2925), (-0.09712, 0.05843, -0.2923), (-0.09712, -0.05766, 0.2925), (-0.09712, -0.05766, -0.2923), (-0.09712, -0.1653, 0.2479), (-0.09712, -0.1653, -0.248), (-0.09712, -0.2476, 0.1657), (-0.09712, -0.2476, -0.1657), (-0.09712, -0.2919, 0.05803), (-0.09712, -0.2919, -0.05806), (0.09531, -0.2188, 0.2194), (0.09531, 0.2198, 0.2194), (0.09531, 0.2198, -0.2192), (0.09531, -0.2188, -0.2192)], [], [(0, 1, 3, 2), (2, 3, 5, 4), (4, 5, 7, 6), (6, 7, 9, 8), (8, 9, 11, 10), (10, 11, 13, 12), (12, 13, 15, 14), (14, 15, 17, 16), (16, 17, 19, 18), (18, 19, 21, 20), (20, 21, 23, 22), (22, 23, 25, 24), (24, 25, 27, 26), (26, 27, 29, 28), (28, 29, 31, 30), (30, 31, 33, 32), (34, 35, 37, 36), (36, 37, 39, 38), (38, 39, 41, 40), (40, 41, 43, 42), (42, 43, 45, 44), (44, 45, 47, 46), (46, 47, 49, 48), (48, 49, 51, 50), (50, 51, 53, 52), (52, 53, 55, 54), (54, 55, 57, 56), (56, 57, 59, 58), (58, 59, 61, 60), (60, 61, 63, 62), (62, 63, 65, 64), (64, 65, 67, 66), (68, 69, 71, 70), (70, 71, 73, 72), (72, 73, 75, 74), (74, 75, 77, 76), (76, 77, 79, 78), (78, 79, 81, 80), (80, 81, 83, 82), (85, 84, 87, 86)])
me_fp1sn_003.polygons.foreach_set('use_smooth', [True] * 40)
_uv = me_fp1sn_003.uv_layers.new(name='UVMap')
_uv.uv.foreach_set('vector', [0.031, 0.0, 0.031, 0.031, 0.0, 0.031, 0.0, 0.0, 0.031, 0.0, 0.031, 0.031, 0.0, 0.031, 0.0, 0.0, 0.031, 0.0, 0.031, 0.031, 0.0, 0.031, 0.0, 0.0, 0.031, 0.0, 0.031, 0.031, 0.0, 0.031, 0.0, 0.0, 0.031, 0.0, 0.031, 0.031, 0.0, 0.031, 0.0, 0.0, 0.031, 0.0, 0.031, 0.031, 0.0, 0.031, 0.0, 0.0, 0.031, 0.0, 0.031, 0.031, 0.0, 0.031, 0.0, 0.0, 0.031, 0.0, 0.031, 0.031, 0.0, 0.031, 0.0, 0.0, 0.031, 0.0, 0.031, 0.031, 0.0, 0.031, 0.0, 0.0, 0.031, 0.0, 0.031, 0.031, 0.0, 0.031, 0.0, 0.0, 0.031, 0.0, 0.031, 0.031, 0.0, 0.031, 0.0, 0.0, 0.031, 0.0, 0.031, 0.031, 0.0, 0.031, 0.0, 0.0, 0.031, 0.0, 0.031, 0.031, 0.0, 0.031, 0.0, 0.0, 0.031, 0.0, 0.031, 0.031, 0.0, 0.031, 0.0, 0.0, 0.031, 0.0, 0.031, 0.031, 0.0, 0.031, 0.0, 0.0, 0.031, 0.0, 0.031, 0.031, 0.0, 0.031, 0.0, 0.0, 0.031, 0.0, 0.031, 0.031, 0.0, 0.031, 0.0, 0.0, 0.031, 0.0, 0.031, 0.031, 0.0, 0.031, 0.0, 0.0, 0.031, 0.0, 0.031, 0.031, 0.0, 0.031, 0.0, 0.0, 0.031, 0.0, 0.031, 0.031, 0.0, 0.031, 0.0, 0.0, 0.031, 0.0, 0.031, 0.031, 0.0, 0.031, 0.0, 0.0, 0.031, 0.0, 0.031, 0.031, 0.0, 0.031, 0.0, 0.0, 0.031, 0.0, 0.031, 0.031, 0.0, 0.031, 0.0, 0.0, 0.031, 0.0, 0.031, 0.031, 0.0, 0.031, 0.0, 0.0, 0.031, 0.0, 0.031, 0.031, 0.0, 0.031, 0.0, 0.0, 0.031, 0.0, 0.031, 0.031, 0.0, 0.031, 0.0, 0.0, 0.031, 0.0, 0.031, 0.031, 0.0, 0.031, 0.0, 0.0, 0.031, 0.0, 0.031, 0.031, 0.0, 0.031, 0.0, 0.0, 0.031, 0.0, 0.031, 0.031, 0.0, 0.031, 0.0, 0.0, 0.031, 0.0, 0.031, 0.031, 0.0, 0.031, 0.0, 0.0, 0.031, 0.0, 0.031, 0.031, 0.0, 0.031, 0.0, 0.0, 0.031, 0.0, 0.031, 0.031, 0.0, 0.031, 0.0, 0.0, 0.031, 0.0, 0.031, 0.031, 0.0, 0.031, 0.0, 0.0, 0.031, 0.0, 0.031, 0.031, 0.0, 0.031, 0.0, 0.0, 0.031, 0.0, 0.031, 0.031, 0.0, 0.031, 0.0, 0.0, 0.031, 0.0, 0.031, 0.031, 0.0, 0.031, 0.0, 0.0, 0.031, 0.0, 0.031, 0.031, 0.0, 0.031, 0.0, 0.0, 0.031, 0.0, 0.031, 0.031, 0.0, 0.031, 0.0, 0.0, 0.031, 0.0, 0.031, 0.031, 0.0, 0.031, 0.0, 0.0, 0.184, 0.816, 0.184, 1.0, 0.0, 1.0, 0.0, 0.816])
me_fp1sn_003.materials.append(mat_material)
me_fp1sn_003.update()
me_fp1sn_004 = bpy.data.meshes.new('fp1sn.004')
me_fp1sn_004.from_pydata([(-0.09885, 0.2929, 0.05803), (-0.09885, 0.2198, 0.04354), (-0.09885, 0.2927, -0.05806), (-0.09885, 0.2196, -0.04358), (-0.09885, 0.2483, -0.1657), (-0.09885, 0.1862, -0.1242), (-0.09885, 0.1661, -0.248), (-0.09885, 0.1245, -0.1858), (-0.09885, 0.05843, -0.2923), (-0.09885, 0.04395, -0.2192), (-0.09885, -0.05766, -0.2923), (-0.09885, -0.04318, -0.2192), (-0.09885, -0.1653, -0.248), (-0.09885, -0.1238, -0.1858), (-0.09885, -0.2476, -0.1657), (-0.09885, -0.1854, -0.1242), (-0.09885, -0.2919, -0.05806), (-0.09885, -0.2188, -0.04358), (-0.09885, -0.2919, 0.05803), (-0.09885, -0.2188, 0.04354), (-0.09885, -0.2476, 0.1657), (-0.09885, -0.1854, 0.1241), (-0.09885, -0.1653, 0.2479), (-0.09885, -0.1238, 0.1858), (-0.09885, -0.05766, 0.2925), (-0.09885, -0.04318, 0.2194), (-0.09885, 0.05843, 0.2925), (-0.09885, 0.04395, 0.2194), (-0.09885, 0.1661, 0.2479), (-0.09885, 0.1245, 0.1858), (-0.09885, 0.2483, 0.1657), (-0.09885, 0.1862, 0.1241), (-0.09885, 0.2929, 0.05803), (-0.09885, 0.2198, 0.04354), (-0.09885, 0.2929, 0.05803), (0.09712, 0.2929, 0.05803), (-0.09885, 0.2483, 0.1657), (0.09712, 0.2483, 0.1657), (-0.09885, 0.1661, 0.2479), (0.09712, 0.1661, 0.2479), (-0.09885, 0.05843, 0.2925), (0.09712, 0.05843, 0.2925), (-0.09885, -0.05766, 0.2925), (0.09712, -0.05766, 0.2925), (-0.09885, -0.1653, 0.2479), (0.09712, -0.1653, 0.2479), (-0.09885, -0.2476, 0.1657), (0.09712, -0.2476, 0.1657), (-0.09885, -0.2919, 0.05803), (0.09712, -0.2919, 0.05803), (-0.09885, -0.2919, -0.05806), (0.09712, -0.2919, -0.05806), (-0.09885, -0.2476, -0.1657), (0.09712, -0.2476, -0.1657), (-0.09885, -0.1653, -0.248), (0.09712, -0.1653, -0.248), (-0.09885, -0.05766, -0.2923), (0.09712, -0.05766, -0.2923), (-0.09885, 0.05843, -0.2923), (0.09712, 0.05843, -0.2923), (-0.09885, 0.1661, -0.248), (0.09712, 0.1661, -0.248), (-0.09885, 0.2483, -0.1657), (0.09712, 0.2483, -0.1657), (-0.09885, 0.2927, -0.05806), (0.09712, 0.2927, -0.05806), (-0.09885, 0.2929, 0.05803), (0.09712, 0.2929, 0.05803), (0.09712, 0.2929, 0.05803), (0.09712, 0.2927, -0.05806), (0.09712, 0.2483, 0.1657), (0.09712, 0.2483, -0.1657), (0.09712, 0.1661, 0.2479), (0.09712, 0.1661, -0.248), (0.09712, 0.05843, 0.2925), (0.09712, 0.05843, -0.2923), (0.09712, -0.05766, 0.2925), (0.09712, -0.05766, -0.2923), (0.09712, -0.1653, 0.2479), (0.09712, -0.1653, -0.248), (0.09712, -0.2476, 0.1657), (0.09712, -0.2476, -0.1657), (0.09712, -0.2919, 0.05803), (0.09712, -0.2919, -0.05806), (-0.09531, -0.2188, 0.2194), (-0.09531, 0.2198, 0.2194), (-0.09531, 0.2198, -0.2192), (-0.09531, -0.2188, -0.2192)], [], [(0, 1, 3, 2), (2, 3, 5, 4), (4, 5, 7, 6), (6, 7, 9, 8), (8, 9, 11, 10), (10, 11, 13, 12), (12, 13, 15, 14), (14, 15, 17, 16), (16, 17, 19, 18), (18, 19, 21, 20), (20, 21, 23, 22), (22, 23, 25, 24), (24, 25, 27, 26), (26, 27, 29, 28), (28, 29, 31, 30), (30, 31, 33, 32), (34, 35, 37, 36), (36, 37, 39, 38), (38, 39, 41, 40), (40, 41, 43, 42), (42, 43, 45, 44), (44, 45, 47, 46), (46, 47, 49, 48), (48, 49, 51, 50), (50, 51, 53, 52), (52, 53, 55, 54), (54, 55, 57, 56), (56, 57, 59, 58), (58, 59, 61, 60), (60, 61, 63, 62), (62, 63, 65, 64), (64, 65, 67, 66), (68, 69, 71, 70), (70, 71, 73, 72), (72, 73, 75, 74), (74, 75, 77, 76), (76, 77, 79, 78), (78, 79, 81, 80), (80, 81, 83, 82), (85, 84, 87, 86)])
me_fp1sn_004.polygons.foreach_set('use_smooth', [True] * 40)
_uv = me_fp1sn_004.uv_layers.new(name='UVMap')
_uv.uv.foreach_set('vector', [0.031, 0.0, 0.031, 0.031, 0.0, 0.031, 0.0, 0.0, 0.031, 0.0, 0.031, 0.031, 0.0, 0.031, 0.0, 0.0, 0.031, 0.0, 0.031, 0.031, 0.0, 0.031, 0.0, 0.0, 0.031, 0.0, 0.031, 0.031, 0.0, 0.031, 0.0, 0.0, 0.031, 0.0, 0.031, 0.031, 0.0, 0.031, 0.0, 0.0, 0.031, 0.0, 0.031, 0.031, 0.0, 0.031, 0.0, 0.0, 0.031, 0.0, 0.031, 0.031, 0.0, 0.031, 0.0, 0.0, 0.031, 0.0, 0.031, 0.031, 0.0, 0.031, 0.0, 0.0, 0.031, 0.0, 0.031, 0.031, 0.0, 0.031, 0.0, 0.0, 0.031, 0.0, 0.031, 0.031, 0.0, 0.031, 0.0, 0.0, 0.031, 0.0, 0.031, 0.031, 0.0, 0.031, 0.0, 0.0, 0.031, 0.0, 0.031, 0.031, 0.0, 0.031, 0.0, 0.0, 0.031, 0.0, 0.031, 0.031, 0.0, 0.031, 0.0, 0.0, 0.031, 0.0, 0.031, 0.031, 0.0, 0.031, 0.0, 0.0, 0.031, 0.0, 0.031, 0.031, 0.0, 0.031, 0.0, 0.0, 0.031, 0.0, 0.031, 0.031, 0.0, 0.031, 0.0, 0.0, 0.031, 0.0, 0.031, 0.031, 0.0, 0.031, 0.0, 0.0, 0.031, 0.0, 0.031, 0.031, 0.0, 0.031, 0.0, 0.0, 0.031, 0.0, 0.031, 0.031, 0.0, 0.031, 0.0, 0.0, 0.031, 0.0, 0.031, 0.031, 0.0, 0.031, 0.0, 0.0, 0.031, 0.0, 0.031, 0.031, 0.0, 0.031, 0.0, 0.0, 0.031, 0.0, 0.031, 0.031, 0.0, 0.031, 0.0, 0.0, 0.031, 0.0, 0.031, 0.031, 0.0, 0.031, 0.0, 0.0, 0.031, 0.0, 0.031, 0.031, 0.0, 0.031, 0.0, 0.0, 0.031, 0.0, 0.031, 0.031, 0.0, 0.031, 0.0, 0.0, 0.031, 0.0, 0.031, 0.031, 0.0, 0.031, 0.0, 0.0, 0.031, 0.0, 0.031, 0.031, 0.0, 0.031, 0.0, 0.0, 0.031, 0.0, 0.031, 0.031, 0.0, 0.031, 0.0, 0.0, 0.031, 0.0, 0.031, 0.031, 0.0, 0.031, 0.0, 0.0, 0.031, 0.0, 0.031, 0.031, 0.0, 0.031, 0.0, 0.0, 0.031, 0.0, 0.031, 0.031, 0.0, 0.031, 0.0, 0.0, 0.031, 0.0, 0.031, 0.031, 0.0, 0.031, 0.0, 0.0, 0.031, 0.0, 0.031, 0.031, 0.0, 0.031, 0.0, 0.0, 0.031, 0.0, 0.031, 0.031, 0.0, 0.031, 0.0, 0.0, 0.031, 0.0, 0.031, 0.031, 0.0, 0.031, 0.0, 0.0, 0.031, 0.0, 0.031, 0.031, 0.0, 0.031, 0.0, 0.0, 0.031, 0.0, 0.031, 0.031, 0.0, 0.031, 0.0, 0.0, 0.031, 0.0, 0.031, 0.031, 0.0, 0.031, 0.0, 0.0, 0.031, 0.0, 0.031, 0.031, 0.0, 0.031, 0.0, 0.0, 0.184, 0.816, 0.184, 1.0, 0.0, 1.0, 0.0, 0.816])
me_fp1sn_004.materials.append(mat_material)
me_fp1sn_004.update()

# ---- objects
ob_fp1sn = bpy.data.objects.new('fp1sn', me_fp1sn)
ob_fp1sn_001 = bpy.data.objects.new('fp1sn.001', me_fp1sn_001)
ob_fp1sn_002 = bpy.data.objects.new('fp1sn.002', me_fp1sn_002)
ob_fp1sn_003 = bpy.data.objects.new('fp1sn.003', me_fp1sn_003)
ob_fp1sn_004 = bpy.data.objects.new('fp1sn.004', me_fp1sn_004)

# ---- transforms, parenting, visibility, modifiers, constraints
ob_fp1sn.location = (0.0, 0.0, 0.0)
ob_fp1sn_001.location = (-0.6545, 1.087, 0.1398)
ob_fp1sn_002.location = (0.6545, -1.29, 0.1398)
ob_fp1sn_003.location = (0.6545, 1.087, 0.1398)
ob_fp1sn_004.location = (-0.6545, -1.29, 0.1398)

# ---- collection membership
col_collection.objects.link(ob_fp1sn)
col_collection.objects.link(ob_fp1sn_001)
col_collection.objects.link(ob_fp1sn_002)
col_collection.objects.link(ob_fp1sn_003)
col_collection.objects.link(ob_fp1sn_004)

# ---- scene / render settings (as saved in the file)
scene.frame_start = 1; scene.frame_end = 250; scene.frame_set(1)
scene.render.engine = 'BLENDER_EEVEE_NEXT'
scene.cycles.sampling_pattern = 'TABULATED_SOBOL'
bpy.context.view_layer.update()

# ---- added for rendering (the .blend has no active camera and no usable light): camera, sun
cam_auto = bpy.data.cameras.new('AutoCamera')
cam_auto.lens = 50.0
cam_auto.sensor_width = 36.0
cam_auto.clip_end = 1000.0
ob_auto_camera = bpy.data.objects.new('AutoCamera', cam_auto)
scene.collection.objects.link(ob_auto_camera)
ob_auto_camera.location = (4.011, -4.80834, 3.79408)
ob_auto_camera.rotation_euler = (1.09748, -7.21219e-08, 0.694738)
scene.camera = ob_auto_camera
light_auto_sun = bpy.data.lights.new('AutoSun', 'SUN')
light_auto_sun.energy = 3.0
light_auto_sun.angle = 0.0523599
ob_auto_sun = bpy.data.objects.new('AutoSun', light_auto_sun)
scene.collection.objects.link(ob_auto_sun)
ob_auto_sun.rotation_euler = (0.872665, 0.174533, 0.523599)
bpy.context.view_layer.update()
